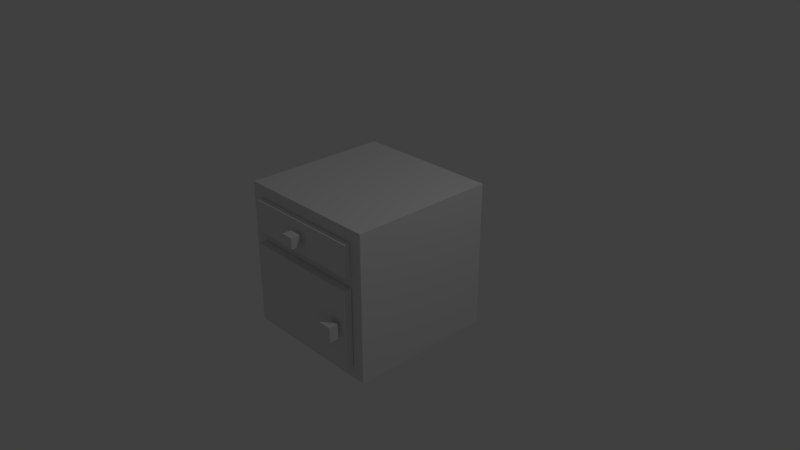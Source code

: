 # Source: kitchen_wooden_cabinet_with_door_and_drawer_1.blend  (saved by Blender 2.79.0; exported with 4.5.12 LTS)
import bpy
from mathutils import Matrix  # noqa: F401  (used for matrix-valued properties, if any)

bpy.ops.wm.read_factory_settings(use_empty=True)
scene = bpy.context.scene
scene.name = 'Scene'

# ---- collections
col_collection_1 = bpy.data.collections.new('Collection 1'); scene.collection.children.link(col_collection_1)

# ---- materials (node trees are filled in below, after node groups)
mat_material_001 = bpy.data.materials.new('Material.001')
mat_material_001.alpha_threshold = 0.0
mat_material_001.use_transparent_shadow = False
mat_material_001.roughness = 0.5
mat_material_001.line_color = (0.0, 0.0, 0.0, 1.0)
mat_material_004 = bpy.data.materials.new('Material.004')
mat_material_004.alpha_threshold = 0.0
mat_material_004.use_transparent_shadow = False
mat_material_004.roughness = 0.5
mat_material_004.line_color = (0.0, 0.0, 0.0, 1.0)
mat_material_003 = bpy.data.materials.new('Material.003')
mat_material_003.alpha_threshold = 0.0
mat_material_003.use_transparent_shadow = False
mat_material_003.roughness = 0.5
mat_material_003.line_color = (0.0, 0.0, 0.0, 1.0)
mat_material_002 = bpy.data.materials.new('Material.002')
mat_material_002.alpha_threshold = 0.0
mat_material_002.use_transparent_shadow = False
mat_material_002.roughness = 0.5
mat_material_002.line_color = (0.0, 0.0, 0.0, 1.0)
mat_material_000 = bpy.data.materials.new('Material.000')
mat_material_000.alpha_threshold = 0.0
mat_material_000.use_transparent_shadow = False
mat_material_000.roughness = 0.5
mat_material_000.line_color = (0.0, 0.0, 0.0, 1.0)
mat_material_006 = bpy.data.materials.new('Material.006')
mat_material_006.alpha_threshold = 0.0
mat_material_006.use_transparent_shadow = False
mat_material_006.roughness = 0.5
mat_material_006.line_color = (0.0, 0.0, 0.0, 1.0)
mat_material_005 = bpy.data.materials.new('Material.005')
mat_material_005.alpha_threshold = 0.0
mat_material_005.use_transparent_shadow = False
mat_material_005.roughness = 0.5
mat_material_005.line_color = (0.0, 0.0, 0.0, 1.0)

# ---- material node trees

# ---- world
world_world = bpy.data.worlds.new('World'); scene.world = world_world
world_world.color = (0.05088, 0.05088, 0.05088)
world_world.use_sun_shadow = False
world_world.sun_shadow_jitter_overblur = 0.0
world_world.cycles.sampling_method = 'MANUAL'

# ---- cameras
cam_camera = bpy.data.cameras.new('Camera')
cam_camera.clip_end = 100.0
cam_camera.lens = 35.0
cam_camera.sensor_width = 32.0
cam_camera.sensor_height = 18.0
cam_camera.ortho_scale = 7.314
cam_camera.dof.focus_distance = 0.0
cam_camera.dof.aperture_fstop = 128.0

# ---- lights
light_lamp = bpy.data.lights.new('Lamp', 'POINT')
light_lamp.transmission_factor = 0.0
light_lamp.cutoff_distance = 30.0
light_lamp.energy = 100.0
light_lamp.shadow_buffer_clip_start = 1.001
light_lamp.shadow_soft_size = 0.1
light_lamp.shadow_maximum_resolution = 0.006
light_lamp.use_absolute_resolution = True

# ---- meshes
me_cube_000 = bpy.data.meshes.new('Cube.000')
me_cube_000.from_pydata([(-1.0, -1.0, -1.0), (-1.0, 1.0, -1.0), (-1.0, -1.0, 1.0), (-1.0, 1.0, 1.0), (1.0, 1.0, -1.0), (1.0, -1.0, 1.0), (1.0, -1.0, -1.0), (1.0, 1.0, 1.0), (-0.9, -0.8343, -0.8343), (-0.9, 0.8343, -0.8343), (-0.9, -0.8343, 0.8343), (-0.9, 0.8343, 0.8343), (1.0, 0.8343, -0.8343), (1.0, -0.8343, 0.8343), (1.0, -0.8343, -0.8343), (1.0, 0.8343, 0.8343), (-0.9, -0.8337, 0.2478), (-0.9, -0.8337, 0.4047), (-0.9, 0.8337, 0.2478), (-0.9, 0.8337, 0.4047), (1.0, -0.8337, 0.2478), (1.0, -0.8337, 0.4047), (1.0, 0.8337, 0.2478), (1.0, 0.8337, 0.4047), (1.294, 0.7687, -0.1934), (1.294, 0.7687, -0.3946), (1.294, 0.5874, -0.1934), (1.294, 0.5874, -0.3946), (1.171, 0.7687, -0.1934), (1.171, 0.7687, -0.3946), (1.171, 0.5874, -0.1934), (1.171, 0.5874, -0.3946), (1.171, 0.7196, -0.2479), (1.171, 0.7196, -0.3402), (1.171, 0.6364, -0.2479), (1.171, 0.6364, -0.3402), (1.113, 0.7196, -0.2479), (1.113, 0.7196, -0.3402), (1.113, 0.6364, -0.2479), (1.113, 0.6364, -0.3402), (1.001, 0.8323, -0.8351), (1.001, 0.8323, 0.247), (1.114, 0.8323, -0.8351), (1.114, 0.8323, 0.247), (1.001, -0.8323, -0.8351), (1.001, -0.8323, 0.247), (1.114, -0.8323, -0.8351), (1.114, -0.8323, 0.247), (0.9893, 0.7381, 0.4533), (0.9893, -0.7381, 0.4533), (-0.7144, -0.7381, 0.4533), (-0.7144, 0.7381, 0.4533), (0.1374, 0.7381, 0.4533), (-0.7144, 1.7e-07, 0.4533), (0.1374, -0.7381, 0.4533), (0.9893, -2.26e-07, 0.4533), (1.084, 0.8309, 0.8302), (1.084, -0.8309, 0.8302), (-0.8091, -0.8309, 0.8302), (-0.8091, 0.8309, 0.8302), (1.084, 0.8309, 0.4052), (1.084, -0.8309, 0.4052), (-0.8091, -0.8309, 0.4052), (-0.8091, 0.8309, 0.4052), (1.084, -4.518e-07, 0.8302), (0.1374, 0.8309, 0.8302), (0.1374, -0.8309, 0.8302), (-0.8091, 1.426e-07, 0.8302), (0.1374, 0.8309, 0.4052), (-0.8091, 1.921e-07, 0.4052), (0.1374, -0.8309, 0.4052), (1.084, -2.536e-07, 0.4052), (-0.7144, 0.7381, 0.8302), (-0.7144, 1.31e-07, 0.8302), (-0.7144, -0.7381, 0.8302), (0.1374, -0.7381, 0.8302), (0.9893, -0.7381, 0.8302), (0.1374, 0.7381, 0.8302), (0.9893, -3.82e-07, 0.8302), (0.9893, 0.7381, 0.8302), (1.265, 0.08303, 0.7031), (1.265, 0.08303, 0.5537), (1.265, -0.08303, 0.7031), (1.265, -0.08303, 0.5537), (1.142, 0.08303, 0.7031), (1.142, 0.08303, 0.5537), (1.142, -0.08303, 0.7031), (1.142, -0.08303, 0.5537), (1.142, 0.03811, 0.6627), (1.142, 0.03811, 0.5941), (1.142, -0.03811, 0.6627), (1.142, -0.03811, 0.5941), (1.084, 0.03811, 0.6627), (1.084, 0.03811, 0.5941), (1.084, -0.03811, 0.6627), (1.084, -0.03811, 0.5941)], [], [(0, 2, 3, 1), (6, 5, 2, 0), (4, 6, 0, 1), (5, 7, 3, 2), (7, 4, 1, 3), (8, 10, 11, 9), (14, 13, 10, 8), (12, 14, 8, 9), (13, 15, 11, 10), (15, 12, 9, 11), (6, 4, 12, 14), (5, 6, 14, 13), (7, 5, 13, 15), (4, 7, 15, 12), (16, 17, 19, 18), (18, 19, 23, 22), (22, 23, 21, 20), (20, 21, 17, 16), (18, 22, 20, 16), (23, 19, 17, 21), (24, 25, 27, 26), (26, 27, 31, 30), (30, 31, 29, 28), (28, 29, 25, 24), (26, 30, 28, 24), (31, 27, 25, 29), (34, 35, 39, 38), (38, 39, 37, 36), (36, 37, 33, 32), (34, 38, 36, 32), (39, 35, 33, 37), (40, 41, 43, 42), (42, 43, 47, 46), (46, 47, 45, 44), (44, 45, 41, 40), (42, 46, 44, 40), (47, 43, 41, 45), (55, 49, 76, 78), (54, 50, 74, 75), (53, 51, 72, 73), (50, 53, 73, 74), (49, 54, 75, 76), (48, 55, 78, 79), (51, 48, 49, 50), (71, 64, 57, 61), (70, 66, 58, 62), (69, 67, 59, 63), (65, 68, 63, 59), (56, 60, 68, 65), (62, 58, 67, 69), (61, 57, 66, 70), (60, 56, 64, 71), (64, 78, 76, 75, 66, 57), (56, 65, 77, 79, 78, 64), (65, 59, 67, 73, 72, 77), (63, 62, 61, 60), (77, 52, 48, 79), (75, 74, 73, 67, 58, 66), (72, 51, 52, 77), (80, 81, 83, 82), (82, 83, 87, 86), (86, 87, 85, 84), (84, 85, 81, 80), (82, 86, 84, 80), (87, 83, 81, 85), (90, 91, 95, 94), (94, 95, 93, 92), (92, 93, 89, 88), (90, 94, 92, 88), (95, 91, 89, 93)])
me_cube_000.polygons.foreach_set('material_index', [0, 0, 0, 0, 0, 0, 0, 0, 0, 0, 0, 0, 0, 0, 0, 0, 0, 0, 0, 0, 1, 1, 1, 1, 1, 1, 1, 1, 1, 1, 1, 1, 1, 1, 1, 1, 1, 3, 3, 3, 3, 3, 3, 3, 3, 3, 3, 3, 3, 3, 3, 3, 3, 3, 3, 3, 3, 3, 3, 5, 5, 5, 5, 5, 5, 5, 5, 5, 5, 5])
_uv = me_cube_000.uv_layers.new(name='UVMap')
_uv.uv.foreach_set('vector', [0.2925, 0.9191, 0.2925, 0.3044, 0.9073, 0.3044, 0.9073, 0.9191, 0.2848, 0.9289, 0.2848, 0.2978, 0.916, 0.2978, 0.916, 0.9289, 0.9048, 0.9141, 0.296, 0.9141, 0.296, 0.3053, 0.9048, 0.3053, 0.9152, 0.299, 0.9152, 0.9297, 0.2846, 0.9297, 0.2846, 0.299, 0.2835, 0.9292, 0.2835, 0.2953, 0.9173, 0.2953, 0.9173, 0.9292, 0.5946, 0.6105, 0.5946, 0.4023, 0.8028, 0.4023, 0.8028, 0.6105, 0.5933, 0.6118, 0.5933, 0.82, 0.3562, 0.82, 0.3562, 0.6118, 0.625, 0.4159, 0.625, 0.6241, 0.3879, 0.6241, 0.3879, 0.4159, 0.5933, 0.4023, 0.5933, 0.6105, 0.3562, 0.6105, 0.3562, 0.4023, 0.6141, 0.4242, 0.6141, 0.6324, 0.377, 0.6324, 0.377, 0.4242, 0.6445, 0.6624, 0.3288, 0.6624, 0.3549, 0.6362, 0.6183, 0.6362, 0.6359, 0.7692, 0.6359, 0.3993, 0.6666, 0.43, 0.6666, 0.7385, 0.5968, 0.5917, 0.3267, 0.5917, 0.3491, 0.5693, 0.5745, 0.5693, 0.7676, 0.7578, 0.7676, 0.4357, 0.7943, 0.4623, 0.7943, 0.7311, 0.3894, 0.4154, 0.3894, 0.3958, 0.5975, 0.3958, 0.5975, 0.4154, 0.3016, 0.855, 0.3016, 0.8354, 0.5387, 0.8354, 0.5387, 0.855, 0.622, 0.7095, 0.622, 0.7346, 0.3556, 0.7346, 0.3556, 0.7095, 0.8524, 0.9178, 0.8524, 0.9374, 0.6153, 0.9374, 0.6153, 0.9178, 0.6153, 0.6613, 0.6153, 0.4242, 0.8234, 0.4242, 0.8234, 0.6613, 0.625, 0.8334, 0.3879, 0.8334, 0.3879, 0.6253, 0.625, 0.6253, 0.05413, 0.2153, 0.09159, 0.2153, 0.09159, 0.249, 0.05413, 0.249, 0.2217, 0.06031, 0.2592, 0.06031, 0.2592, 0.08321, 0.2217, 0.08321, 0.154, 0.1224, 0.154, 0.1599, 0.1202, 0.1599, 0.1202, 0.1224, 0.154, 0.08312, 0.154, 0.1206, 0.1311, 0.1206, 0.1311, 0.08312, 0.2489, 0.1748, 0.2489, 0.1977, 0.2151, 0.1977, 0.2151, 0.1748, 0.226, 0.1996, 0.2489, 0.1996, 0.2489, 0.2333, 0.226, 0.2333, 0.1417, 0.1826, 0.1417, 0.2153, 0.1213, 0.2153, 0.1213, 0.1826, 0.1417, 0.2189, 0.1417, 0.2516, 0.1122, 0.2516, 0.1122, 0.2189, 0.1956, 0.1856, 0.1956, 0.2172, 0.176, 0.2172, 0.176, 0.1856, 0.09044, 0.1372, 0.09044, 0.1569, 0.06199, 0.1569, 0.06199, 0.1372, 0.09044, 0.1141, 0.09044, 0.1338, 0.06199, 0.1338, 0.06199, 0.1141, 0.7534, 0.5097, 0.7534, 0.7759, 0.7255, 0.7759, 0.7255, 0.5097, 0.9135, 0.2893, 0.9135, 0.9381, 0.2869, 0.9381, 0.2869, 0.2893, 0.4109, 0.4256, 0.4109, 0.7187, 0.3801, 0.7187, 0.3801, 0.4256, 0.6153, 0.7975, 0.6153, 0.6625, 0.823, 0.6625, 0.823, 0.7975, 0.628, 0.5004, 0.3652, 0.5004, 0.3652, 0.4825, 0.628, 0.4825, 0.3092, 0.7628, 0.6388, 0.7628, 0.6388, 0.7852, 0.3092, 0.7852, 0.8511, 0.4023, 0.8511, 0.4944, 0.804, 0.4944, 0.804, 0.4023, 0.8713, 0.6912, 0.8713, 0.7975, 0.8243, 0.7975, 0.8243, 0.6912, 0.3801, 0.678, 0.4722, 0.678, 0.4722, 0.725, 0.3801, 0.725, 0.6309, 0.6459, 0.723, 0.6459, 0.723, 0.6929, 0.6309, 0.6929, 0.827, 0.7167, 0.827, 0.823, 0.78, 0.823, 0.78, 0.7167, 0.8511, 0.4957, 0.8511, 0.5878, 0.804, 0.5878, 0.804, 0.4957, 0.7788, 0.6118, 0.7788, 0.8244, 0.5946, 0.8244, 0.5946, 0.6118, 0.9118, 0.4522, 0.9118, 0.7716, 0.2875, 0.7716, 0.2875, 0.4522, 0.4951, 0.8423, 0.4951, 0.8953, 0.377, 0.8953, 0.377, 0.8423, 0.8331, 0.7155, 0.78, 0.7155, 0.78, 0.6118, 0.8331, 0.6118, 0.5076, 0.3415, 0.5076, 0.3945, 0.3894, 0.3945, 0.3895, 0.3414, 0.7334, 0.3699, 0.7334, 0.4229, 0.6153, 0.4229, 0.6153, 0.3699, 0.5088, 0.3945, 0.5088, 0.3414, 0.6125, 0.3414, 0.6125, 0.3945, 0.8528, 0.3699, 0.8528, 0.4229, 0.7347, 0.4229, 0.7347, 0.3699, 0.9091, 0.4542, 0.9091, 0.7724, 0.287, 0.7724, 0.287, 0.4542, 0.7956, 0.8758, 0.7649, 0.8754, 0.5239, 0.8758, 0.5194, 0.8431, 0.5232, 0.8395, 0.8299, 0.8441, 0.6083, 0.8062, 0.3489, 0.8062, 0.3489, 0.8023, 0.3821, 0.767, 0.5824, 0.7714, 0.6083, 0.7714, 0.8533, 0.9156, 0.7352, 0.9156, 0.7352, 0.8119, 0.747, 0.8119, 0.8382, 0.7988, 0.8533, 0.904, 0.377, 0.7503, 0.377, 0.7243, 0.6132, 0.7243, 0.6132, 0.7503, 0.596, 0.8896, 0.596, 0.8425, 0.7023, 0.8425, 0.7023, 0.8896, 0.6175, 0.5715, 0.6024, 0.6767, 0.5112, 0.6636, 0.4994, 0.6636, 0.4994, 0.5599, 0.6175, 0.5599, 0.4014, 0.8775, 0.4014, 0.8305, 0.5077, 0.8305, 0.5077, 0.8775, 0.06067, 0.2134, 0.06067, 0.1856, 0.09159, 0.1856, 0.09159, 0.2134, 0.1858, 0.2337, 0.1858, 0.2615, 0.1629, 0.2615, 0.1629, 0.2337, 0.2489, 0.2352, 0.2489, 0.263, 0.218, 0.263, 0.218, 0.2352, 0.2489, 0.09558, 0.2489, 0.1234, 0.226, 0.1234, 0.226, 0.09558, 0.2489, 0.1253, 0.2489, 0.1482, 0.218, 0.1482, 0.218, 0.1253, 0.2489, 0.15, 0.2489, 0.1729, 0.218, 0.1729, 0.218, 0.15, 0.1956, 0.08579, 0.1956, 0.1092, 0.176, 0.1092, 0.176, 0.08579, 0.1956, 0.1588, 0.1956, 0.1822, 0.1696, 0.1822, 0.1696, 0.1588, 0.1956, 0.05893, 0.1956, 0.08237, 0.176, 0.08237, 0.176, 0.05893, 0.1956, 0.1357, 0.1956, 0.1554, 0.1696, 0.1554, 0.1696, 0.1357, 0.1956, 0.1126, 0.1956, 0.1323, 0.1696, 0.1323, 0.1696, 0.1126])
me_cube_000.materials.append(mat_material_001)
me_cube_000.materials.append(mat_material_004)
me_cube_000.materials.append(mat_material_003)
me_cube_000.materials.append(mat_material_002)
me_cube_000.materials.append(mat_material_000)
me_cube_000.materials.append(mat_material_006)
me_cube_000.materials.append(mat_material_005)
me_cube_000.use_remesh_preserve_volume = False
me_cube_000.use_remesh_preserve_attributes = False
me_cube_000.use_mirror_vertex_groups = False
me_cube_000.update()

# ---- objects
ob_lamp = bpy.data.objects.new('Lamp', light_lamp)
ob_camera = bpy.data.objects.new('Camera', cam_camera)
ob_cube_000 = bpy.data.objects.new('Cube.000', me_cube_000)

# ---- transforms, parenting, visibility, modifiers, constraints
ob_lamp.location = (4.076, 1.005, 5.904)
ob_lamp.rotation_euler = (0.6503, 0.05522, 1.866)
ob_lamp.lock_rotations_4d = False
ob_lamp.empty_display_type = 'ARROWS'
ob_lamp.color = (0.0, 0.0, 0.0, 0.0)
ob_lamp.lineart.crease_threshold = 0.0
ob_camera.location = (7.481, -6.508, 5.344)
ob_camera.rotation_euler = (1.109, 0.0, 0.8149)
ob_camera.lock_rotations_4d = False
ob_camera.empty_display_type = 'ARROWS'
ob_camera.color = (0.0, 0.0, 0.0, 0.0)
ob_camera.display_type = 'WIRE'
ob_camera.lineart.crease_threshold = 0.0
ob_cube_000.location = (0.0, 0.0, 4.768e-07)
ob_cube_000.rotation_euler = (0.0, 0.0, 4.712)
ob_cube_000.lock_rotations_4d = False
ob_cube_000.empty_display_type = 'ARROWS'
ob_cube_000.lineart.crease_threshold = 0.0

# ---- collection membership
col_collection_1.objects.link(ob_lamp)
col_collection_1.objects.link(ob_camera)
col_collection_1.objects.link(ob_cube_000)

# ---- scene / render settings (as saved in the file)
scene.camera = ob_camera
scene.frame_start = 1; scene.frame_end = 250; scene.frame_set(1)
scene.render.engine = 'BLENDER_EEVEE_NEXT'
scene.render.resolution_percentage = 50
scene.render.dither_intensity = 0.0
scene.cycles.use_denoising = False
scene.cycles.samples = 128
scene.cycles.sampling_pattern = 'TABULATED_SOBOL'
scene.cycles.use_adaptive_sampling = False
scene.cycles.use_light_tree = False
scene.cycles.blur_glossy = 0.0
scene.cycles.sample_clamp_indirect = 0.0
scene.view_settings.view_transform = 'Standard'
bpy.context.view_layer.update()
